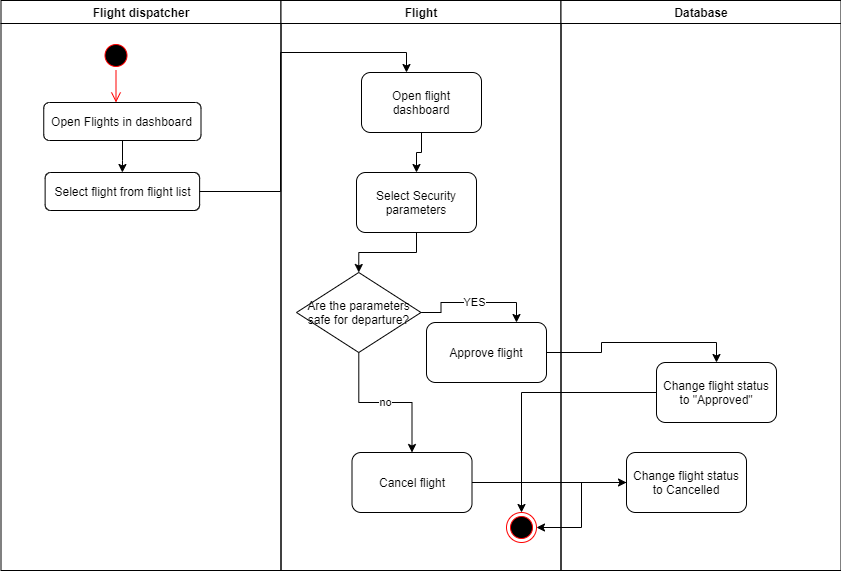

The diagram above was exported from draw.io. Its source (the exported page's mxGraphModel, read from the mxfile embedded in the PNG):
<mxGraphModel dx="868" dy="425" grid="1" gridSize="10" guides="1" tooltips="1" connect="1" arrows="1" fold="1" page="1" pageScale="1" pageWidth="1169" pageHeight="826" background="none" math="0" shadow="0">
  <root>
    <mxCell id="0" />
    <mxCell id="1" parent="0" />
    <mxCell id="2" value="Flight dispatcher" style="swimlane;whiteSpace=wrap" parent="1" vertex="1">
      <mxGeometry x="164.5" y="128" width="280" height="570" as="geometry" />
    </mxCell>
    <mxCell id="5" value="" style="ellipse;shape=startState;fillColor=#000000;strokeColor=#ff0000;" parent="2" vertex="1">
      <mxGeometry x="100" y="40" width="30" height="30" as="geometry" />
    </mxCell>
    <mxCell id="6" value="" style="edgeStyle=elbowEdgeStyle;elbow=horizontal;verticalAlign=bottom;endArrow=open;endSize=8;strokeColor=#FF0000;endFill=1;rounded=0" parent="2" source="5" target="A83xKcjNjP6hWRT-tOI0-48" edge="1">
      <mxGeometry x="100" y="40" as="geometry">
        <mxPoint x="115.5" y="90" as="targetPoint" />
        <Array as="points">
          <mxPoint x="116" y="102" />
        </Array>
      </mxGeometry>
    </mxCell>
    <mxCell id="12" value="" style="edgeStyle=elbowEdgeStyle;elbow=horizontal;strokeColor=#FF0000;endArrow=open;endFill=1;rounded=0" parent="2" source="10" edge="1">
      <mxGeometry width="100" height="100" relative="1" as="geometry">
        <mxPoint x="160" y="290" as="sourcePoint" />
        <mxPoint x="60" y="135" as="targetPoint" />
        <Array as="points">
          <mxPoint x="30" y="250" />
        </Array>
      </mxGeometry>
    </mxCell>
    <mxCell id="A83xKcjNjP6hWRT-tOI0-47" value="Select flight from flight list" style="rounded=1;whiteSpace=wrap;html=1;" vertex="1" parent="2">
      <mxGeometry x="44.13" y="172" width="154.5" height="38" as="geometry" />
    </mxCell>
    <mxCell id="A83xKcjNjP6hWRT-tOI0-49" style="edgeStyle=orthogonalEdgeStyle;rounded=0;orthogonalLoop=1;jettySize=auto;html=1;entryX=0.5;entryY=0;entryDx=0;entryDy=0;" edge="1" parent="2" source="A83xKcjNjP6hWRT-tOI0-48" target="A83xKcjNjP6hWRT-tOI0-47">
      <mxGeometry relative="1" as="geometry" />
    </mxCell>
    <mxCell id="A83xKcjNjP6hWRT-tOI0-48" value="Open Flights in dashboard" style="rounded=1;whiteSpace=wrap;html=1;" vertex="1" parent="2">
      <mxGeometry x="42.75" y="102" width="157.25" height="38" as="geometry" />
    </mxCell>
    <mxCell id="3" value="Flight" style="swimlane;whiteSpace=wrap" parent="1" vertex="1">
      <mxGeometry x="444.5" y="128" width="280" height="570" as="geometry" />
    </mxCell>
    <mxCell id="A83xKcjNjP6hWRT-tOI0-56" value="YES" style="edgeStyle=orthogonalEdgeStyle;rounded=0;orthogonalLoop=1;jettySize=auto;html=1;entryX=0.75;entryY=0;entryDx=0;entryDy=0;" edge="1" parent="3" source="A83xKcjNjP6hWRT-tOI0-53" target="A83xKcjNjP6hWRT-tOI0-54">
      <mxGeometry relative="1" as="geometry" />
    </mxCell>
    <mxCell id="A83xKcjNjP6hWRT-tOI0-73" value="no" style="edgeStyle=orthogonalEdgeStyle;rounded=0;orthogonalLoop=1;jettySize=auto;html=1;" edge="1" parent="3" source="A83xKcjNjP6hWRT-tOI0-53" target="A83xKcjNjP6hWRT-tOI0-71">
      <mxGeometry relative="1" as="geometry" />
    </mxCell>
    <mxCell id="A83xKcjNjP6hWRT-tOI0-53" value="Are the parameters safe for departure?" style="rhombus;whiteSpace=wrap;html=1;" vertex="1" parent="3">
      <mxGeometry x="15.5" y="272" width="124.5" height="80" as="geometry" />
    </mxCell>
    <mxCell id="A83xKcjNjP6hWRT-tOI0-54" value="Approve flight" style="rounded=1;whiteSpace=wrap;html=1;" vertex="1" parent="3">
      <mxGeometry x="145.5" y="322" width="120" height="60" as="geometry" />
    </mxCell>
    <mxCell id="A83xKcjNjP6hWRT-tOI0-59" value="Open flight dashboard" style="rounded=1;whiteSpace=wrap;html=1;" vertex="1" parent="3">
      <mxGeometry x="80.5" y="72" width="120" height="60" as="geometry" />
    </mxCell>
    <mxCell id="38" value="" style="ellipse;shape=endState;fillColor=#000000;strokeColor=#ff0000" parent="3" vertex="1">
      <mxGeometry x="225.5" y="512" width="30" height="30" as="geometry" />
    </mxCell>
    <mxCell id="A83xKcjNjP6hWRT-tOI0-71" value="Cancel flight" style="rounded=1;whiteSpace=wrap;html=1;" vertex="1" parent="3">
      <mxGeometry x="71" y="452" width="120" height="60" as="geometry" />
    </mxCell>
    <mxCell id="4" value="Database" style="swimlane;whiteSpace=wrap" parent="1" vertex="1">
      <mxGeometry x="724.5" y="128" width="280" height="570" as="geometry" />
    </mxCell>
    <mxCell id="A83xKcjNjP6hWRT-tOI0-55" value="Change flight status to &quot;Approved&quot;" style="rounded=1;whiteSpace=wrap;html=1;" vertex="1" parent="4">
      <mxGeometry x="95.5" y="362" width="120" height="60" as="geometry" />
    </mxCell>
    <mxCell id="A83xKcjNjP6hWRT-tOI0-74" value="Change flight status to Cancelled" style="rounded=1;whiteSpace=wrap;html=1;" vertex="1" parent="4">
      <mxGeometry x="65.5" y="452" width="120" height="60" as="geometry" />
    </mxCell>
    <mxCell id="A83xKcjNjP6hWRT-tOI0-63" style="edgeStyle=orthogonalEdgeStyle;rounded=0;orthogonalLoop=1;jettySize=auto;html=1;exitX=0.5;exitY=1;exitDx=0;exitDy=0;entryX=0.5;entryY=0;entryDx=0;entryDy=0;" edge="1" parent="1" source="A83xKcjNjP6hWRT-tOI0-51" target="A83xKcjNjP6hWRT-tOI0-53">
      <mxGeometry relative="1" as="geometry" />
    </mxCell>
    <mxCell id="A83xKcjNjP6hWRT-tOI0-51" value="Select Security parameters" style="rounded=1;whiteSpace=wrap;html=1;" vertex="1" parent="1">
      <mxGeometry x="520" y="300" width="120" height="60" as="geometry" />
    </mxCell>
    <mxCell id="A83xKcjNjP6hWRT-tOI0-60" style="edgeStyle=orthogonalEdgeStyle;rounded=0;orthogonalLoop=1;jettySize=auto;html=1;exitX=1;exitY=0.5;exitDx=0;exitDy=0;entryX=0.375;entryY=0;entryDx=0;entryDy=0;entryPerimeter=0;" edge="1" parent="1" source="A83xKcjNjP6hWRT-tOI0-47" target="A83xKcjNjP6hWRT-tOI0-59">
      <mxGeometry relative="1" as="geometry">
        <mxPoint x="410" y="270" as="targetPoint" />
      </mxGeometry>
    </mxCell>
    <mxCell id="A83xKcjNjP6hWRT-tOI0-61" style="edgeStyle=orthogonalEdgeStyle;rounded=0;orthogonalLoop=1;jettySize=auto;html=1;exitX=0.5;exitY=1;exitDx=0;exitDy=0;entryX=0.5;entryY=0;entryDx=0;entryDy=0;" edge="1" parent="1" source="A83xKcjNjP6hWRT-tOI0-59" target="A83xKcjNjP6hWRT-tOI0-51">
      <mxGeometry relative="1" as="geometry" />
    </mxCell>
    <mxCell id="A83xKcjNjP6hWRT-tOI0-70" style="edgeStyle=orthogonalEdgeStyle;rounded=0;orthogonalLoop=1;jettySize=auto;html=1;" edge="1" parent="1" source="A83xKcjNjP6hWRT-tOI0-55" target="38">
      <mxGeometry relative="1" as="geometry" />
    </mxCell>
    <mxCell id="A83xKcjNjP6hWRT-tOI0-75" style="edgeStyle=orthogonalEdgeStyle;rounded=0;orthogonalLoop=1;jettySize=auto;html=1;entryX=0;entryY=0.5;entryDx=0;entryDy=0;" edge="1" parent="1" source="A83xKcjNjP6hWRT-tOI0-71" target="A83xKcjNjP6hWRT-tOI0-74">
      <mxGeometry relative="1" as="geometry" />
    </mxCell>
    <mxCell id="A83xKcjNjP6hWRT-tOI0-77" style="edgeStyle=orthogonalEdgeStyle;rounded=0;orthogonalLoop=1;jettySize=auto;html=1;exitX=1;exitY=0.5;exitDx=0;exitDy=0;entryX=0.5;entryY=0;entryDx=0;entryDy=0;" edge="1" parent="1" source="A83xKcjNjP6hWRT-tOI0-54" target="A83xKcjNjP6hWRT-tOI0-55">
      <mxGeometry relative="1" as="geometry" />
    </mxCell>
    <mxCell id="A83xKcjNjP6hWRT-tOI0-78" style="edgeStyle=orthogonalEdgeStyle;rounded=0;orthogonalLoop=1;jettySize=auto;html=1;entryX=1;entryY=0.5;entryDx=0;entryDy=0;" edge="1" parent="1" source="A83xKcjNjP6hWRT-tOI0-74" target="38">
      <mxGeometry relative="1" as="geometry" />
    </mxCell>
  </root>
</mxGraphModel>